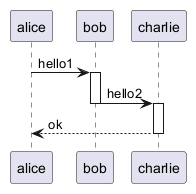

The diagram above was rendered by PlantUML. Its source (embedded in the PNG):
@startuml
alice -> bob ++   : hello1
bob -> charlie --++ : hello2
charlie --> alice -- : ok
@enduml